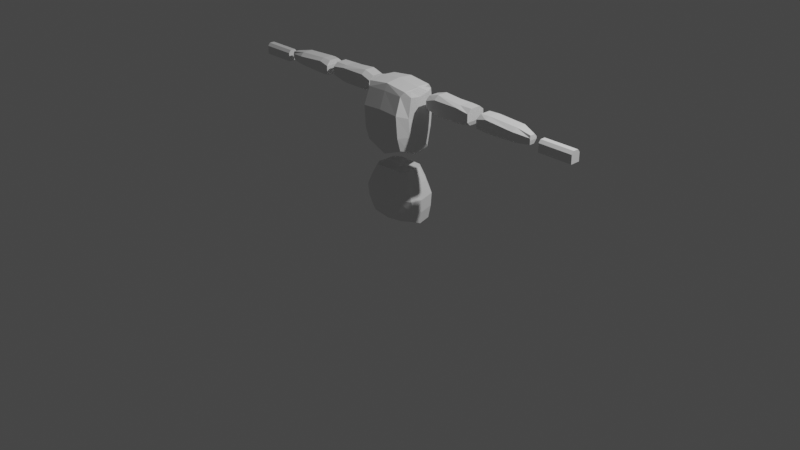 # Source: 1stChar.blend  (saved by Blender 3.0.42; exported with 4.5.12 LTS)
import bpy
from mathutils import Matrix  # noqa: F401  (used for matrix-valued properties, if any)

bpy.ops.wm.read_factory_settings(use_empty=True)
scene = bpy.context.scene
scene.name = 'Scene'

# ---- collections
col_collection = bpy.data.collections.new('Collection'); scene.collection.children.link(col_collection)

# ---- world
world_world = bpy.data.worlds.new('World'); scene.world = world_world
world_world.use_nodes = True; world_world.node_tree.nodes.clear()
_N = world_world.node_tree.nodes; _L = world_world.node_tree.links
n0 = _N.new('ShaderNodeOutputWorld'); n0.name = 'World Output'; n0.location = (300, 300)
n1 = _N.new('ShaderNodeBackground'); n1.name = 'Background'; n1.location = (10, 300)
n1.inputs[0].default_value = (0.05088, 0.05088, 0.05088, 1.0)
_L.new(n1.outputs[0], n0.inputs[0])
n0.is_active_output = True
world_world.color = (0.05088, 0.05088, 0.05088)
world_world.use_sun_shadow = False
world_world.sun_shadow_jitter_overblur = 0.0

# ---- cameras
cam_camera = bpy.data.cameras.new('Camera')
cam_camera.clip_end = 100.0
cam_camera.ortho_scale = 7.314

# ---- lights
light_light = bpy.data.lights.new('Light', 'POINT')
light_light.transmission_factor = 0.0
light_light.energy = 1000.0
light_light.shadow_soft_size = 0.1
light_light.shadow_maximum_resolution = 0.006
light_light.use_absolute_resolution = True

# ---- meshes
me_cube_002 = bpy.data.meshes.new('Cube.002')
me_cube_002.from_pydata([(0.2986, -0.08897, 0.0967), (0.1913, -0.09425, 0.6035), (0.2986, 0.1169, 0.08664), (0.1913, 0.09183, 0.6035), (0.0, 0.1861, 0.0756), (0.0, 0.1477, 0.6035), (0.3168, 0.1419, 0.3509), (0.2986, 0.004361, 0.05473), (0.1913, 0.001576, 0.5989), (0.3168, -0.1332, 0.3327), (0.0, -0.1516, 0.06456), (0.0, -0.1568, 0.6035), (0.0, 5.389e-08, 0.5989), (0.0, 0.004558, 0.0226), (0.0, -0.2206, 0.3509), (0.3168, 0.001576, 0.3145), (0.0, 0.2298, 0.3692), (0.1385, 0.1477, 0.6035), (0.1842, -0.1516, 0.08986), (0.1842, 0.1861, 0.1009), (0.1385, -0.1568, 0.6035), (0.1385, 5.389e-08, 0.5989), (0.1842, 0.004558, 0.0479), (0.1934, -0.2206, 0.3418), (0.1934, 0.2298, 0.3601), (0.3183, 0.1295, 0.2194), (0.3183, -0.1138, 0.2034), (0.0, -0.1889, 0.1966), (0.3183, 0.002962, 0.1852), (0.0, 0.2093, 0.2126), (0.1994, 0.2093, 0.2206), (0.1994, -0.1889, 0.2046), (0.2622, 0.1159, 0.482), (0.2622, -0.113, 0.4732), (0.0, -0.1875, 0.482), (0.2622, 0.001576, 0.4621), (0.0, 0.1872, 0.4907), (0.1755, -0.1875, 0.4776), (0.1755, 0.1872, 0.4864), (0.2646, -0.08897, 0.8319), (0.2619, -0.09425, 1.45), (0.2684, 0.1169, 0.87), (0.2619, 0.09183, 1.45), (0.0, 0.1823, 0.8002), (0.0, 0.1591, 1.488), (0.2721, 0.1419, 1.215), (0.2684, 0.004361, 0.8219), (0.2619, 0.001576, 1.47), (0.2721, -0.1332, 1.187), (0.0, -0.1933, 0.7684), (0.0, -0.1568, 1.481), (0.0, -4.616e-08, 1.501), (0.0, 0.008356, 0.7318), (0.0, -0.251, 1.241), (0.2721, 0.001576, 1.16), (0.0, 0.2298, 1.242), (0.24, 0.1591, 1.458), (0.221, -0.1933, 0.8596), (0.2058, 0.1823, 0.7965), (0.24, -0.1568, 1.45), (0.24, -4.208e-08, 1.47), (0.2096, 0.004558, 0.7699), (0.2209, -0.251, 1.228), (0.2209, 0.2298, 1.228), (0.2727, 0.1295, 1.017), (0.2727, -0.1138, 0.9926), (0.0, -0.2345, 0.9861), (0.2727, 0.002962, 0.9652), (0.0, 0.2093, 1.006), (0.2234, 0.2093, 1.018), (0.2234, -0.2345, 0.9982), (0.2837, 0.1159, 1.408), (0.2837, -0.113, 1.395), (0.0, -0.1875, 1.412), (0.2837, 0.001576, 1.378), (0.0, 0.2176, 1.406), (0.2135, -0.1875, 1.405), (0.2135, 0.2176, 1.399), (0.408, 0.01967, 1.276), (0.3905, 0.01967, 1.416), (0.408, 0.1304, 1.276), (0.3905, 0.1304, 1.416), (0.9181, 0.01967, 1.264), (0.9303, 0.01967, 1.43), (0.9181, 0.1304, 1.264), (0.9303, 0.1304, 1.43), (0.4034, -0.02912, 1.305), (0.3951, -0.02912, 1.375), (0.3951, 0.1792, 1.375), (0.4034, 0.1792, 1.305), (0.9303, 0.1792, 1.391), (0.9303, 0.1792, 1.306), (0.9303, -0.02912, 1.391), (0.9303, -0.02912, 1.306), (0.5063, 0.1304, 1.241), (0.5063, 0.1304, 1.45), (0.5063, 0.01967, 1.241), (0.5063, 0.01967, 1.45), (0.5109, -0.02912, 1.271), (0.5063, -0.02912, 1.411), (0.5109, 0.1792, 1.271), (0.5063, 0.1792, 1.411), (0.793, 0.1304, 1.427), (0.7884, 0.01967, 1.241), (0.7884, 0.1792, 1.272), (0.7884, 0.1792, 1.411), (0.7884, 0.1304, 1.241), (0.793, 0.01967, 1.427), (0.7884, -0.02912, 1.272), (0.7884, -0.02912, 1.411), (1.061, 0.01967, 1.261), (1.051, 0.01967, 1.416), (1.061, 0.1304, 1.261), (1.051, 0.1304, 1.416), (1.631, 0.01967, 1.287), (1.634, 0.01967, 1.376), (1.631, 0.07534, 1.287), (1.634, 0.07534, 1.376), (1.04, -0.02912, 1.286), (1.038, -0.02912, 1.369), (1.038, 0.1792, 1.369), (1.04, 0.1792, 1.286), (1.636, 0.0995, 1.351), (1.637, 0.0995, 1.329), (1.636, 0.01263, 1.351), (1.637, 0.01263, 1.329), (1.145, 0.1304, 1.246), (1.148, 0.1304, 1.421), (1.145, 0.01967, 1.246), (1.148, 0.01967, 1.421), (1.145, -0.02912, 1.306), (1.146, -0.02912, 1.397), (1.145, 0.1792, 1.306), (1.146, 0.1792, 1.397), (1.475, 0.1304, 1.405), (1.47, 0.01967, 1.26), (1.466, 0.1241, 1.292), (1.463, 0.1241, 1.373), (1.47, 0.07534, 1.26), (1.475, 0.01967, 1.405), (1.466, -0.02912, 1.292), (1.463, -0.02912, 1.373), (1.726, 0.02072, 1.245), (1.726, 0.04466, 1.363), (1.726, 0.1236, 1.245), (1.726, 0.09966, 1.363), (2.09, 0.02072, 1.245), (2.09, 0.04466, 1.363), (2.09, 0.1236, 1.245), (2.09, 0.09966, 1.363), (1.726, 0.02072, 1.334), (1.726, 0.1236, 1.334), (2.09, 0.1236, 1.334), (2.09, 0.02072, 1.334)], [], [(38, 17, 3, 32), (35, 8, 1, 33), (22, 7, 0, 18), (21, 12, 11, 20), (17, 5, 12, 21), (19, 2, 7, 22), (31, 23, 14, 27), (37, 20, 11, 34), (28, 15, 9, 26), (25, 6, 15, 28), (32, 3, 8, 35), (30, 24, 6, 25), (29, 16, 24, 30), (33, 1, 20, 37), (26, 9, 23, 31), (4, 19, 22, 13), (3, 17, 21, 8), (8, 21, 20, 1), (13, 22, 18, 10), (36, 5, 17, 38), (0, 26, 31, 18), (4, 29, 30, 19), (19, 30, 25, 2), (2, 25, 28, 7), (7, 28, 26, 0), (18, 31, 27, 10), (16, 36, 38, 24), (9, 33, 37, 23), (6, 32, 35, 15), (23, 37, 34, 14), (15, 35, 33, 9), (24, 38, 32, 6), (77, 56, 42, 71), (74, 47, 40, 72), (61, 46, 39, 57), (60, 51, 50, 59), (56, 44, 51, 60), (58, 41, 46, 61), (70, 62, 53, 66), (76, 59, 50, 73), (67, 54, 48, 65), (64, 45, 54, 67), (71, 42, 47, 74), (69, 63, 45, 64), (68, 55, 63, 69), (72, 40, 59, 76), (65, 48, 62, 70), (43, 58, 61, 52), (42, 56, 60, 47), (47, 60, 59, 40), (52, 61, 57, 49), (75, 44, 56, 77), (39, 65, 70, 57), (43, 68, 69, 58), (58, 69, 64, 41), (41, 64, 67, 46), (46, 67, 65, 39), (57, 70, 66, 49), (55, 75, 77, 63), (48, 72, 76, 62), (45, 71, 74, 54), (62, 76, 73, 53), (54, 74, 72, 48), (63, 77, 71, 45), (87, 79, 81, 88), (105, 102, 85, 90), (90, 85, 83, 92), (99, 97, 79, 87), (106, 84, 82, 103), (95, 81, 79, 97), (96, 98, 86, 78), (98, 99, 87, 86), (84, 91, 93, 82), (91, 90, 92, 93), (106, 104, 91, 84), (104, 105, 90, 91), (78, 86, 89, 80), (86, 87, 88, 89), (89, 88, 101, 100), (80, 89, 100, 94), (108, 109, 99, 98), (103, 108, 98, 96), (102, 95, 97, 107), (80, 94, 96, 78), (109, 107, 97, 99), (88, 81, 95, 101), (92, 83, 107, 109), (85, 102, 107, 83), (82, 93, 108, 103), (93, 92, 109, 108), (100, 101, 105, 104), (94, 100, 104, 106), (94, 106, 103, 96), (101, 95, 102, 105), (119, 111, 113, 120), (137, 134, 117, 122), (122, 117, 115, 124), (131, 129, 111, 119), (138, 116, 114, 135), (127, 113, 111, 129), (128, 130, 118, 110), (130, 131, 119, 118), (116, 123, 125, 114), (123, 122, 124, 125), (138, 136, 123, 116), (136, 137, 122, 123), (110, 118, 121, 112), (118, 119, 120, 121), (121, 120, 133, 132), (112, 121, 132, 126), (140, 141, 131, 130), (135, 140, 130, 128), (134, 127, 129, 139), (112, 126, 128, 110), (141, 139, 129, 131), (120, 113, 127, 133), (124, 115, 139, 141), (117, 134, 139, 115), (114, 125, 140, 135), (125, 124, 141, 140), (132, 133, 137, 136), (126, 132, 136, 138), (126, 138, 135, 128), (133, 127, 134, 137), (150, 143, 145, 151), (151, 145, 149, 152), (152, 149, 147, 153), (153, 147, 143, 150), (144, 148, 146, 142), (149, 145, 143, 147), (146, 153, 150, 142), (148, 152, 153, 146), (144, 151, 152, 148), (142, 150, 151, 144)])
_uv = me_cube_002.uv_layers.new(name='UVMap')
_uv.uv.foreach_set('vector', [0.5649, 0.4375, 0.625, 0.4375, 0.625, 0.5, 0.5649, 0.5, 0.5649, 0.625, 0.625, 0.625, 0.625, 0.75, 0.5649, 0.75, 0.3125, 0.625, 0.375, 0.625, 0.375, 0.75, 0.3125, 0.75, 0.6875, 0.625, 0.75, 0.625, 0.75, 0.75, 0.6875, 0.75, 0.6875, 0.5, 0.75, 0.5, 0.75, 0.625, 0.6875, 0.625, 0.3125, 0.5, 0.375, 0.5, 0.375, 0.625, 0.3125, 0.625, 0.4378, 0.8125, 0.5, 0.8125, 0.5, 0.875, 0.4378, 0.875, 0.5649, 0.8125, 0.625, 0.8125, 0.625, 0.875, 0.5649, 0.875, 0.4378, 0.625, 0.5, 0.625, 0.5, 0.75, 0.4378, 0.75, 0.4378, 0.5, 0.5, 0.5, 0.5, 0.625, 0.4378, 0.625, 0.5649, 0.5, 0.625, 0.5, 0.625, 0.625, 0.5649, 0.625, 0.4378, 0.4375, 0.5, 0.4375, 0.5, 0.5, 0.4378, 0.5, 0.4378, 0.375, 0.5, 0.375, 0.5, 0.4375, 0.4378, 0.4375, 0.5649, 0.75, 0.625, 0.75, 0.625, 0.8125, 0.5649, 0.8125, 0.4378, 0.75, 0.5, 0.75, 0.5, 0.8125, 0.4378, 0.8125, 0.25, 0.5, 0.3125, 0.5, 0.3125, 0.625, 0.25, 0.625, 0.625, 0.5, 0.6875, 0.5, 0.6875, 0.625, 0.625, 0.625, 0.625, 0.625, 0.6875, 0.625, 0.6875, 0.75, 0.625, 0.75, 0.25, 0.625, 0.3125, 0.625, 0.3125, 0.75, 0.25, 0.75, 0.5649, 0.375, 0.625, 0.375, 0.625, 0.4375, 0.5649, 0.4375, 0.375, 0.75, 0.4378, 0.75, 0.4378, 0.8125, 0.375, 0.8125, 0.375, 0.375, 0.4378, 0.375, 0.4378, 0.4375, 0.375, 0.4375, 0.375, 0.4375, 0.4378, 0.4375, 0.4378, 0.5, 0.375, 0.5, 0.375, 0.5, 0.4378, 0.5, 0.4378, 0.625, 0.375, 0.625, 0.375, 0.625, 0.4378, 0.625, 0.4378, 0.75, 0.375, 0.75, 0.375, 0.8125, 0.4378, 0.8125, 0.4378, 0.875, 0.375, 0.875, 0.5, 0.375, 0.5649, 0.375, 0.5649, 0.4375, 0.5, 0.4375, 0.5, 0.75, 0.5649, 0.75, 0.5649, 0.8125, 0.5, 0.8125, 0.5, 0.5, 0.5649, 0.5, 0.5649, 0.625, 0.5, 0.625, 0.5, 0.8125, 0.5649, 0.8125, 0.5649, 0.875, 0.5, 0.875, 0.5, 0.625, 0.5649, 0.625, 0.5649, 0.75, 0.5, 0.75, 0.5, 0.4375, 0.5649, 0.4375, 0.5649, 0.5, 0.5, 0.5, 0.5649, 0.4375, 0.625, 0.4375, 0.625, 0.5, 0.5649, 0.5, 0.5649, 0.625, 0.625, 0.625, 0.625, 0.75, 0.5649, 0.75, 0.3125, 0.625, 0.375, 0.625, 0.375, 0.75, 0.3125, 0.75, 0.6875, 0.625, 0.75, 0.625, 0.75, 0.75, 0.6875, 0.75, 0.6875, 0.5, 0.75, 0.5, 0.75, 0.625, 0.6875, 0.625, 0.3125, 0.5, 0.375, 0.5, 0.375, 0.625, 0.3125, 0.625, 0.4378, 0.8125, 0.5, 0.8125, 0.5, 0.875, 0.4378, 0.875, 0.5649, 0.8125, 0.625, 0.8125, 0.625, 0.875, 0.5649, 0.875, 0.4378, 0.625, 0.5, 0.625, 0.5, 0.75, 0.4378, 0.75, 0.4378, 0.5, 0.5, 0.5, 0.5, 0.625, 0.4378, 0.625, 0.5649, 0.5, 0.625, 0.5, 0.625, 0.625, 0.5649, 0.625, 0.4378, 0.4375, 0.5, 0.4375, 0.5, 0.5, 0.4378, 0.5, 0.4378, 0.375, 0.5, 0.375, 0.5, 0.4375, 0.4378, 0.4375, 0.5649, 0.75, 0.625, 0.75, 0.625, 0.8125, 0.5649, 0.8125, 0.4378, 0.75, 0.5, 0.75, 0.5, 0.8125, 0.4378, 0.8125, 0.25, 0.5, 0.3125, 0.5, 0.3125, 0.625, 0.25, 0.625, 0.625, 0.5, 0.6875, 0.5, 0.6875, 0.625, 0.625, 0.625, 0.625, 0.625, 0.6875, 0.625, 0.6875, 0.75, 0.625, 0.75, 0.25, 0.625, 0.3125, 0.625, 0.3125, 0.75, 0.25, 0.75, 0.5649, 0.375, 0.625, 0.375, 0.625, 0.4375, 0.5649, 0.4375, 0.375, 0.75, 0.4378, 0.75, 0.4378, 0.8125, 0.375, 0.8125, 0.375, 0.375, 0.4378, 0.375, 0.4378, 0.4375, 0.375, 0.4375, 0.375, 0.4375, 0.4378, 0.4375, 0.4378, 0.5, 0.375, 0.5, 0.375, 0.5, 0.4378, 0.5, 0.4378, 0.625, 0.375, 0.625, 0.375, 0.625, 0.4378, 0.625, 0.4378, 0.75, 0.375, 0.75, 0.375, 0.8125, 0.4378, 0.8125, 0.4378, 0.875, 0.375, 0.875, 0.5, 0.375, 0.5649, 0.375, 0.5649, 0.4375, 0.5, 0.4375, 0.5, 0.75, 0.5649, 0.75, 0.5649, 0.8125, 0.5, 0.8125, 0.5, 0.5, 0.5649, 0.5, 0.5649, 0.625, 0.5, 0.625, 0.5, 0.8125, 0.5649, 0.8125, 0.5649, 0.875, 0.5, 0.875, 0.5, 0.625, 0.5649, 0.625, 0.5649, 0.75, 0.5, 0.75, 0.5, 0.4375, 0.5649, 0.4375, 0.5649, 0.5, 0.5, 0.5, 0.5154, 0.0, 0.625, 0.0, 0.625, 0.25, 0.5154, 0.25, 0.5154, 0.4389, 0.625, 0.4389, 0.625, 0.5, 0.5154, 0.5, 0.5154, 0.5, 0.625, 0.5, 0.625, 0.75, 0.5154, 0.75, 0.5154, 0.9366, 0.625, 0.9366, 0.625, 1.0, 0.5154, 1.0, 0.3139, 0.5, 0.375, 0.5, 0.375, 0.75, 0.3139, 0.75, 0.8116, 0.5, 0.875, 0.5, 0.875, 0.75, 0.8116, 0.75, 0.375, 0.9366, 0.432, 0.9366, 0.432, 1.0, 0.375, 1.0, 0.432, 0.9366, 0.5154, 0.9366, 0.5154, 1.0, 0.432, 1.0, 0.375, 0.5, 0.432, 0.5, 0.432, 0.75, 0.375, 0.75, 0.432, 0.5, 0.5154, 0.5, 0.5154, 0.75, 0.432, 0.75, 0.375, 0.4389, 0.432, 0.4389, 0.432, 0.5, 0.375, 0.5, 0.432, 0.4389, 0.5154, 0.4389, 0.5154, 0.5, 0.432, 0.5, 0.375, 0.0, 0.432, 0.0, 0.432, 0.25, 0.375, 0.25, 0.432, 0.0, 0.5154, 0.0, 0.5154, 0.25, 0.432, 0.25, 0.432, 0.25, 0.5154, 0.25, 0.5154, 0.3134, 0.432, 0.3134, 0.375, 0.25, 0.432, 0.25, 0.432, 0.3134, 0.375, 0.3134, 0.432, 0.8111, 0.5154, 0.8111, 0.5154, 0.9366, 0.432, 0.9366, 0.375, 0.8111, 0.432, 0.8111, 0.432, 0.9366, 0.375, 0.9366, 0.6861, 0.5, 0.8116, 0.5, 0.8116, 0.75, 0.6861, 0.75, 0.125, 0.5, 0.1884, 0.5, 0.1884, 0.75, 0.125, 0.75, 0.5154, 0.8111, 0.625, 0.8111, 0.625, 0.9366, 0.5154, 0.9366, 0.5154, 0.25, 0.625, 0.25, 0.625, 0.3134, 0.5154, 0.3134, 0.5154, 0.75, 0.625, 0.75, 0.625, 0.8111, 0.5154, 0.8111, 0.625, 0.5, 0.6861, 0.5, 0.6861, 0.75, 0.625, 0.75, 0.375, 0.75, 0.432, 0.75, 0.432, 0.8111, 0.375, 0.8111, 0.432, 0.75, 0.5154, 0.75, 0.5154, 0.8111, 0.432, 0.8111, 0.432, 0.3134, 0.5154, 0.3134, 0.5154, 0.4389, 0.432, 0.4389, 0.375, 0.3134, 0.432, 0.3134, 0.432, 0.4389, 0.375, 0.4389, 0.1884, 0.5, 0.3139, 0.5, 0.3139, 0.75, 0.1884, 0.75, 0.5154, 0.3134, 0.625, 0.3134, 0.625, 0.4389, 0.5154, 0.4389, 0.5154, 0.0, 0.625, 0.0, 0.625, 0.25, 0.5154, 0.25, 0.5154, 0.4389, 0.625, 0.4389, 0.625, 0.5, 0.5154, 0.5, 0.5154, 0.5, 0.625, 0.5, 0.625, 0.75, 0.5154, 0.75, 0.5154, 0.9366, 0.625, 0.9366, 0.625, 1.0, 0.5154, 1.0, 0.3139, 0.5, 0.375, 0.5, 0.375, 0.75, 0.3139, 0.75, 0.8116, 0.5, 0.875, 0.5, 0.875, 0.75, 0.8116, 0.75, 0.375, 0.9366, 0.432, 0.9366, 0.432, 1.0, 0.375, 1.0, 0.432, 0.9366, 0.5154, 0.9366, 0.5154, 1.0, 0.432, 1.0, 0.375, 0.5, 0.432, 0.5, 0.432, 0.75, 0.375, 0.75, 0.432, 0.5, 0.5154, 0.5, 0.5154, 0.75, 0.432, 0.75, 0.375, 0.4389, 0.432, 0.4389, 0.432, 0.5, 0.375, 0.5, 0.432, 0.4389, 0.5154, 0.4389, 0.5154, 0.5, 0.432, 0.5, 0.375, 0.0, 0.432, 0.0, 0.432, 0.25, 0.375, 0.25, 0.432, 0.0, 0.5154, 0.0, 0.5154, 0.25, 0.432, 0.25, 0.432, 0.25, 0.5154, 0.25, 0.5154, 0.3134, 0.432, 0.3134, 0.375, 0.25, 0.432, 0.25, 0.432, 0.3134, 0.375, 0.3134, 0.432, 0.8111, 0.5154, 0.8111, 0.5154, 0.9366, 0.432, 0.9366, 0.375, 0.8111, 0.432, 0.8111, 0.432, 0.9366, 0.375, 0.9366, 0.6861, 0.5, 0.8116, 0.5, 0.8116, 0.75, 0.6861, 0.75, 0.125, 0.5, 0.1884, 0.5, 0.1884, 0.75, 0.125, 0.75, 0.5154, 0.8111, 0.625, 0.8111, 0.625, 0.9366, 0.5154, 0.9366, 0.5154, 0.25, 0.625, 0.25, 0.625, 0.3134, 0.5154, 0.3134, 0.5154, 0.75, 0.625, 0.75, 0.625, 0.8111, 0.5154, 0.8111, 0.625, 0.5, 0.6861, 0.5, 0.6861, 0.75, 0.625, 0.75, 0.375, 0.75, 0.432, 0.75, 0.432, 0.8111, 0.375, 0.8111, 0.432, 0.75, 0.5154, 0.75, 0.5154, 0.8111, 0.432, 0.8111, 0.432, 0.3134, 0.5154, 0.3134, 0.5154, 0.4389, 0.432, 0.4389, 0.375, 0.3134, 0.432, 0.3134, 0.432, 0.4389, 0.375, 0.4389, 0.1884, 0.5, 0.3139, 0.5, 0.3139, 0.75, 0.1884, 0.75, 0.5154, 0.3134, 0.625, 0.3134, 0.625, 0.4389, 0.5154, 0.4389, 0.5639, 0.0, 0.625, 0.0, 0.625, 0.25, 0.5639, 0.25, 0.5639, 0.25, 0.625, 0.25, 0.625, 0.5, 0.5639, 0.5, 0.5639, 0.5, 0.625, 0.5, 0.625, 0.75, 0.5639, 0.75, 0.5639, 0.75, 0.625, 0.75, 0.625, 1.0, 0.5639, 1.0, 0.125, 0.5, 0.375, 0.5, 0.375, 0.75, 0.125, 0.75, 0.625, 0.5, 0.875, 0.5, 0.875, 0.75, 0.625, 0.75, 0.375, 0.75, 0.5639, 0.75, 0.5639, 1.0, 0.375, 1.0, 0.375, 0.5, 0.5639, 0.5, 0.5639, 0.75, 0.375, 0.75, 0.375, 0.25, 0.5639, 0.25, 0.5639, 0.5, 0.375, 0.5, 0.375, 0.0, 0.5639, 0.0, 0.5639, 0.25, 0.375, 0.25])
me_cube_002.use_remesh_fix_poles = True
me_cube_002.use_remesh_preserve_attributes = False
me_cube_002.update()

# ---- objects
ob_empty = bpy.data.objects.new('Empty', None)
ob_empty_001 = bpy.data.objects.new('Empty.001', None)
ob_cube = bpy.data.objects.new('Cube', me_cube_002)
ob_light = bpy.data.objects.new('Light', light_light)
ob_camera = bpy.data.objects.new('Camera', cam_camera)

# ---- transforms, parenting, visibility, modifiers, constraints
ob_empty.location = (0.0, 0.0, 0.0)
ob_empty.rotation_euler = (1.571, -0.0, -0.0)
ob_empty.empty_display_type = 'IMAGE'
ob_empty.empty_display_size = 5.0
ob_empty.empty_image_depth = 'BACK'
ob_empty.show_empty_image_perspective = False
ob_empty.empty_image_side = 'FRONT'
ob_empty_001.location = (0.0, 0.0, 0.0)
ob_empty_001.rotation_euler = (1.571, -0.0, 1.571)
ob_empty_001.empty_display_type = 'IMAGE'
ob_empty_001.empty_display_size = 5.0
ob_empty_001.empty_image_depth = 'BACK'
ob_empty_001.show_empty_image_perspective = False
ob_empty_001.empty_image_side = 'FRONT'
ob_cube.location = (0.0, 0.0, 0.0)
_m = ob_cube.modifiers.new('Mirror', 'MIRROR')
ob_light.location = (4.076, 1.005, 5.904)
ob_light.rotation_euler = (0.6503, 0.05522, 1.866)
ob_light.lock_rotations_4d = False
ob_light.empty_display_type = 'ARROWS'
ob_light.color = (0.0, 0.0, 0.0, 0.0)
ob_light.lineart.crease_threshold = 0.0
ob_camera.location = (7.359, -6.926, 4.958)
ob_camera.rotation_euler = (1.109, 0.0, 0.8149)
ob_camera.lock_rotations_4d = False
ob_camera.empty_display_type = 'ARROWS'
ob_camera.color = (0.0, 0.0, 0.0, 0.0)
ob_camera.display_type = 'WIRE'
ob_camera.lineart.crease_threshold = 0.0

# ---- collection membership
scene.collection.objects.link(ob_empty)
scene.collection.objects.link(ob_empty_001)
scene.collection.objects.link(ob_cube)
col_collection.objects.link(ob_light)
col_collection.objects.link(ob_camera)

# ---- scene / render settings (as saved in the file)
scene.camera = ob_camera
scene.frame_start = 1; scene.frame_end = 250; scene.frame_set(1)
scene.render.engine = 'BLENDER_EEVEE_NEXT'
scene.cycles.sampling_pattern = 'TABULATED_SOBOL'
scene.cycles.use_light_tree = False
scene.view_settings.view_transform = 'Filmic'
bpy.context.view_layer.update()
